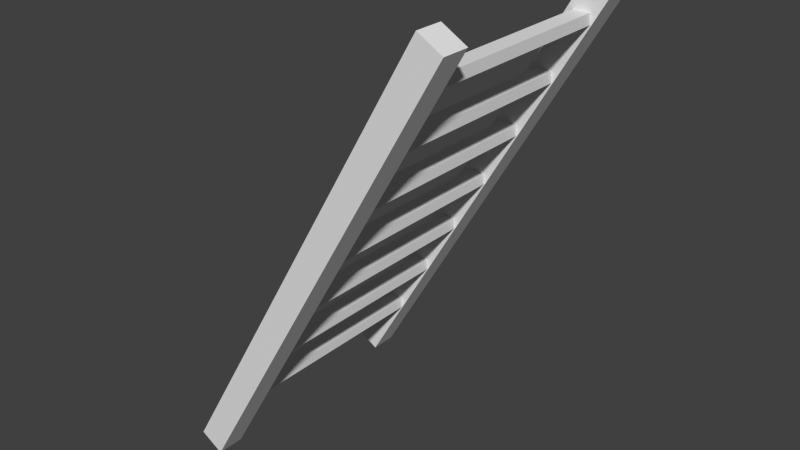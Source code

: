 # Source: Ladder.blend  (saved by Blender 2.73.0; exported with 4.5.12 LTS)
import bpy
from mathutils import Matrix  # noqa: F401  (used for matrix-valued properties, if any)

bpy.ops.wm.read_factory_settings(use_empty=True)
scene = bpy.context.scene
scene.name = 'Scene'

# ---- collections
col_collection_1 = bpy.data.collections.new('Collection 1'); scene.collection.children.link(col_collection_1)

# ---- materials (node trees are filled in below, after node groups)
mat_material = bpy.data.materials.new('Material')
mat_material.alpha_threshold = 0.0
mat_material.use_transparent_shadow = False
mat_material.roughness = 0.5
mat_material.line_color = (0.0, 0.0, 0.0, 1.0)

# ---- material node trees

# ---- world
world_world = bpy.data.worlds.new('World'); scene.world = world_world
world_world.color = (0.05088, 0.05088, 0.05088)
world_world.use_sun_shadow = False
world_world.sun_shadow_jitter_overblur = 0.0
world_world.cycles.sampling_method = 'MANUAL'
world_world.cycles.sample_map_resolution = 256

# ---- meshes
me_cube_002 = bpy.data.meshes.new('Cube.002')
me_cube_002.from_pydata([(1.0, 1.0, -1.0), (1.0, -1.0, -1.0), (-1.0, -1.0, -1.0), (-1.0, 1.0, -1.0), (1.0, 1.0, 1.0), (1.0, -1.0, 1.0), (-1.0, -1.0, 1.0), (-1.0, 1.0, 1.0)], [], [(0, 1, 2, 3), (4, 7, 6, 5), (0, 4, 5, 1), (1, 5, 6, 2), (2, 6, 7, 3), (4, 0, 3, 7)])
me_cube_002.materials.append(mat_material)
me_cube_002.use_remesh_preserve_volume = False
me_cube_002.use_remesh_preserve_attributes = False
me_cube_002.use_mirror_vertex_groups = False
me_cube_002.update()
me_cube_001 = bpy.data.meshes.new('Cube.001')
me_cube_001.from_pydata([(1.0, 1.0, -1.0), (1.0, -1.0, -1.0), (-1.0, -1.0, -1.0), (-1.0, 1.0, -1.0), (1.0, 1.0, 1.0), (1.0, -1.0, 1.0), (-1.0, -1.0, 1.0), (-1.0, 1.0, 1.0)], [], [(0, 1, 2, 3), (4, 7, 6, 5), (0, 4, 5, 1), (1, 5, 6, 2), (2, 6, 7, 3), (4, 0, 3, 7)])
me_cube_001.materials.append(mat_material)
me_cube_001.use_remesh_preserve_volume = False
me_cube_001.use_remesh_preserve_attributes = False
me_cube_001.use_mirror_vertex_groups = False
me_cube_001.update()
me_cube = bpy.data.meshes.new('Cube')
me_cube.from_pydata([(1.0, 1.0, -1.0), (1.0, -1.0, -1.0), (-1.0, -1.0, -1.0), (-1.0, 1.0, -1.0), (1.0, 1.0, 1.0), (1.0, -1.0, 1.0), (-1.0, -1.0, 1.0), (-1.0, 1.0, 1.0)], [], [(0, 1, 2, 3), (4, 7, 6, 5), (0, 4, 5, 1), (1, 5, 6, 2), (2, 6, 7, 3), (4, 0, 3, 7)])
me_cube.materials.append(mat_material)
me_cube.use_remesh_preserve_volume = False
me_cube.use_remesh_preserve_attributes = False
me_cube.use_mirror_vertex_groups = False
me_cube.update()

# ---- objects
ob_cube_002 = bpy.data.objects.new('Cube.002', me_cube_002)
ob_cube_001 = bpy.data.objects.new('Cube.001', me_cube_001)
ob_cube = bpy.data.objects.new('Cube', me_cube)

# ---- transforms, parenting, visibility, modifiers, constraints
ob_cube_002.location = (-1.83, 4.266, 4.18)
ob_cube_002.rotation_euler = (3.725e-09, 0.5236, 0.0)
ob_cube_002.scale = (0.2616, 0.2616, 5.145)
ob_cube_002.lock_rotations_4d = False
ob_cube_002.empty_display_type = 'ARROWS'
ob_cube_002.lineart.crease_threshold = 0.0
ob_cube_001.location = (-3.584, 1.992, 1.029)
ob_cube_001.scale = (0.163, 2.018, 0.105)
ob_cube_001.lock_rotations_4d = False
ob_cube_001.empty_display_type = 'ARROWS'
ob_cube_001.lineart.crease_threshold = 0.0
_m = ob_cube_001.modifiers.new('Array', 'ARRAY')
_m.count = 7
_m.constant_offset_displace = (0.0, 0.0, 0.0)
_m.relative_offset_displace = (2.0, 0.0, 5.4)
ob_cube.location = (-1.753, -0.2997, 4.16)
ob_cube.rotation_euler = (3.725e-09, 0.5236, 0.0)
ob_cube.scale = (0.2616, 0.2616, 5.145)
ob_cube.lock_rotations_4d = False
ob_cube.empty_display_type = 'ARROWS'
ob_cube.lineart.crease_threshold = 0.0

# ---- collection membership
col_collection_1.objects.link(ob_cube_002)
col_collection_1.objects.link(ob_cube_001)
col_collection_1.objects.link(ob_cube)

# ---- scene / render settings (as saved in the file)
scene.frame_start = 1; scene.frame_end = 250; scene.frame_set(1)
scene.render.engine = 'BLENDER_EEVEE_NEXT'
scene.render.resolution_percentage = 50
scene.render.dither_intensity = 0.0
scene.cycles.use_denoising = False
scene.cycles.samples = 10
scene.cycles.sampling_pattern = 'TABULATED_SOBOL'
scene.cycles.light_sampling_threshold = 0.0
scene.cycles.use_adaptive_sampling = False
scene.cycles.use_light_tree = False
scene.cycles.blur_glossy = 0.0
scene.cycles.pixel_filter_type = 'GAUSSIAN'
scene.cycles.sample_clamp_indirect = 0.0
scene.view_settings.view_transform = 'Standard'
bpy.context.view_layer.update()

# ---- added for rendering (the .blend has no active camera and no usable light): camera, sun
cam_auto = bpy.data.cameras.new('AutoCamera')
cam_auto.lens = 50.0
cam_auto.sensor_width = 36.0
cam_auto.clip_end = 1000.0
ob_auto_camera = bpy.data.objects.new('AutoCamera', cam_auto)
scene.collection.objects.link(ob_auto_camera)
ob_auto_camera.location = (9.25749, -11.2757, 13.0093)
ob_auto_camera.rotation_euler = (1.09748, -7.21219e-08, 0.694738)
scene.camera = ob_auto_camera
light_auto_sun = bpy.data.lights.new('AutoSun', 'SUN')
light_auto_sun.energy = 3.0
light_auto_sun.angle = 0.0523599
ob_auto_sun = bpy.data.objects.new('AutoSun', light_auto_sun)
scene.collection.objects.link(ob_auto_sun)
ob_auto_sun.rotation_euler = (0.872665, 0.174533, 0.523599)
bpy.context.view_layer.update()

